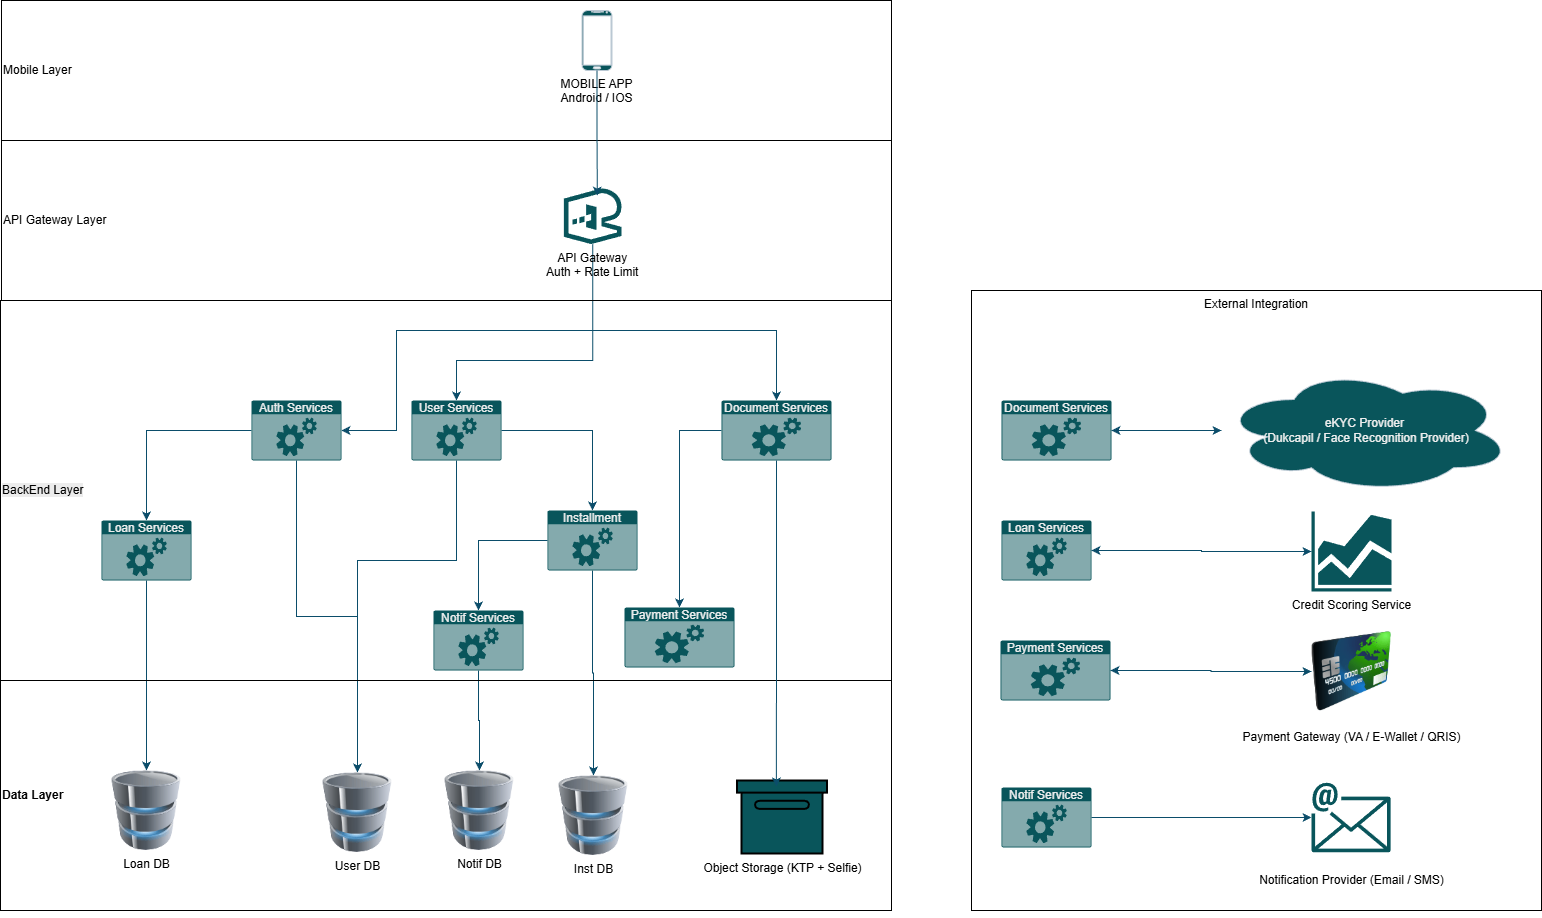

The diagram above was exported from draw.io. Its source (the exported page's mxGraphModel, read from the mxfile embedded in the PNG):
<mxGraphModel dx="2911" dy="1124" grid="1" gridSize="10" guides="1" tooltips="1" connect="1" arrows="1" fold="1" page="1" pageScale="1" pageWidth="827" pageHeight="1169" background="#ffffff" math="0" shadow="0">
  <root>
    <mxCell id="0" />
    <mxCell id="1" parent="0" />
    <mxCell id="163Hi6yCn_aCmqxpOqtq-1" parent="1" style="verticalLabelPosition=bottom;verticalAlign=top;shadow=0;strokeWidth=1;shape=mxgraph.android.phone2;strokeColor=#BAC8D3;labelBackgroundColor=none;fillColor=#09555B;fontColor=#000000;" value="MOBILE APP &#10;Android / IOS" vertex="1">
      <mxGeometry height="60" width="30" x="340.5" y="30" as="geometry" />
    </mxCell>
    <mxCell id="163Hi6yCn_aCmqxpOqtq-117" edge="1" parent="1" source="163Hi6yCn_aCmqxpOqtq-3" style="edgeStyle=orthogonalEdgeStyle;rounded=0;orthogonalLoop=1;jettySize=auto;html=1;flowAnimation=1;labelBackgroundColor=none;strokeColor=#0B4D6A;fontColor=default;" target="163Hi6yCn_aCmqxpOqtq-9">
      <mxGeometry relative="1" as="geometry">
        <Array as="points">
          <mxPoint x="351" y="350" />
          <mxPoint x="155" y="350" />
        </Array>
      </mxGeometry>
    </mxCell>
    <mxCell id="163Hi6yCn_aCmqxpOqtq-119" edge="1" parent="1" source="163Hi6yCn_aCmqxpOqtq-3" style="edgeStyle=orthogonalEdgeStyle;rounded=0;orthogonalLoop=1;jettySize=auto;html=1;flowAnimation=1;labelBackgroundColor=none;strokeColor=#0B4D6A;fontColor=default;" target="163Hi6yCn_aCmqxpOqtq-11">
      <mxGeometry relative="1" as="geometry">
        <Array as="points">
          <mxPoint x="351" y="350" />
          <mxPoint x="535" y="350" />
        </Array>
      </mxGeometry>
    </mxCell>
    <mxCell id="163Hi6yCn_aCmqxpOqtq-146" edge="1" parent="1" source="163Hi6yCn_aCmqxpOqtq-3" style="edgeStyle=orthogonalEdgeStyle;rounded=0;orthogonalLoop=1;jettySize=auto;html=1;strokeColor=#0B4D6A;flowAnimation=1;" target="163Hi6yCn_aCmqxpOqtq-10">
      <mxGeometry relative="1" as="geometry">
        <Array as="points">
          <mxPoint x="351" y="380" />
          <mxPoint x="215" y="380" />
        </Array>
      </mxGeometry>
    </mxCell>
    <mxCell id="163Hi6yCn_aCmqxpOqtq-3" parent="1" style="points=[];aspect=fixed;align=center;shadow=0;dashed=0;fillColor=#09555B;strokeColor=none;shape=mxgraph.alibaba_cloud.apigateway;verticalAlign=top;labelPosition=center;verticalLabelPosition=bottom;fontSize=12;convertToSvg=1;labelBackgroundColor=none;fontColor=#000000;" value="API Gateway&#10;Auth + Rate Limit" vertex="1">
      <mxGeometry height="55.6" width="57.6" x="322.4" y="208" as="geometry" />
    </mxCell>
    <mxCell id="163Hi6yCn_aCmqxpOqtq-18" edge="1" parent="1" source="163Hi6yCn_aCmqxpOqtq-9" style="edgeStyle=orthogonalEdgeStyle;rounded=0;orthogonalLoop=1;jettySize=auto;html=1;flowAnimation=1;labelBackgroundColor=none;strokeColor=#0B4D6A;fontColor=default;" target="163Hi6yCn_aCmqxpOqtq-12">
      <mxGeometry relative="1" as="geometry" />
    </mxCell>
    <mxCell id="163Hi6yCn_aCmqxpOqtq-142" edge="1" parent="1" source="163Hi6yCn_aCmqxpOqtq-9" style="edgeStyle=orthogonalEdgeStyle;rounded=0;orthogonalLoop=1;jettySize=auto;html=1;entryX=0.5;entryY=0;entryDx=0;entryDy=0;strokeColor=#0B4D6A;convertToSvg=0;flowAnimation=1;" target="163Hi6yCn_aCmqxpOqtq-27">
      <mxGeometry relative="1" as="geometry" />
    </mxCell>
    <mxCell id="163Hi6yCn_aCmqxpOqtq-9" parent="1" style="html=1;whiteSpace=wrap;strokeColor=none;fillColor=#09555B;labelPosition=center;verticalLabelPosition=middle;verticalAlign=top;align=center;fontSize=12;outlineConnect=0;spacingTop=-6;fontColor=#EEEEEE;sketch=0;shape=mxgraph.sitemap.services;labelBackgroundColor=none;" value="Auth Services" vertex="1">
      <mxGeometry height="60" width="90" x="10" y="420" as="geometry" />
    </mxCell>
    <mxCell id="163Hi6yCn_aCmqxpOqtq-143" edge="1" parent="1" source="163Hi6yCn_aCmqxpOqtq-10" style="edgeStyle=orthogonalEdgeStyle;rounded=0;orthogonalLoop=1;jettySize=auto;html=1;strokeColor=#0B4D6A;flowAnimation=1;" target="163Hi6yCn_aCmqxpOqtq-27">
      <mxGeometry relative="1" as="geometry">
        <Array as="points">
          <mxPoint x="215" y="580" />
          <mxPoint x="116" y="580" />
        </Array>
      </mxGeometry>
    </mxCell>
    <mxCell id="163Hi6yCn_aCmqxpOqtq-10" parent="1" style="html=1;whiteSpace=wrap;strokeColor=none;fillColor=#09555B;labelPosition=center;verticalLabelPosition=middle;verticalAlign=top;align=center;fontSize=12;outlineConnect=0;spacingTop=-6;fontColor=#EEEEEE;sketch=0;shape=mxgraph.sitemap.services;labelBackgroundColor=none;" value="User Services" vertex="1">
      <mxGeometry height="60" width="90" x="170" y="420" as="geometry" />
    </mxCell>
    <mxCell id="163Hi6yCn_aCmqxpOqtq-144" edge="1" parent="1" source="163Hi6yCn_aCmqxpOqtq-11" style="edgeStyle=orthogonalEdgeStyle;rounded=0;orthogonalLoop=1;jettySize=auto;html=1;strokeColor=#0B4D6A;flowAnimation=1;" target="163Hi6yCn_aCmqxpOqtq-15">
      <mxGeometry relative="1" as="geometry">
        <Array as="points">
          <mxPoint x="438" y="450" />
        </Array>
      </mxGeometry>
    </mxCell>
    <mxCell id="163Hi6yCn_aCmqxpOqtq-11" parent="1" style="html=1;whiteSpace=wrap;strokeColor=none;fillColor=#09555B;labelPosition=center;verticalLabelPosition=middle;verticalAlign=top;align=center;fontSize=12;outlineConnect=0;spacingTop=-6;fontColor=#EEEEEE;sketch=0;shape=mxgraph.sitemap.services;labelBackgroundColor=none;" value="Document Services" vertex="1">
      <mxGeometry height="60" width="110" x="480" y="420" as="geometry" />
    </mxCell>
    <mxCell id="163Hi6yCn_aCmqxpOqtq-137" edge="1" parent="1" source="163Hi6yCn_aCmqxpOqtq-12" style="edgeStyle=orthogonalEdgeStyle;rounded=0;orthogonalLoop=1;jettySize=auto;html=1;flowAnimation=1;labelBackgroundColor=none;strokeColor=#0B4D6A;fontColor=default;" target="163Hi6yCn_aCmqxpOqtq-28">
      <mxGeometry relative="1" as="geometry" />
    </mxCell>
    <mxCell id="163Hi6yCn_aCmqxpOqtq-12" parent="1" style="html=1;whiteSpace=wrap;strokeColor=none;fillColor=#09555B;labelPosition=center;verticalLabelPosition=middle;verticalAlign=top;align=center;fontSize=12;outlineConnect=0;spacingTop=-6;fontColor=#EEEEEE;sketch=0;shape=mxgraph.sitemap.services;labelBackgroundColor=none;" value="Loan Services" vertex="1">
      <mxGeometry height="60" width="90" x="-140" y="540" as="geometry" />
    </mxCell>
    <mxCell id="163Hi6yCn_aCmqxpOqtq-133" edge="1" parent="1" source="163Hi6yCn_aCmqxpOqtq-13" style="edgeStyle=orthogonalEdgeStyle;rounded=0;orthogonalLoop=1;jettySize=auto;html=1;flowAnimation=1;labelBackgroundColor=none;strokeColor=#0B4D6A;fontColor=default;" target="163Hi6yCn_aCmqxpOqtq-29">
      <mxGeometry relative="1" as="geometry" />
    </mxCell>
    <mxCell id="163Hi6yCn_aCmqxpOqtq-13" parent="1" style="html=1;whiteSpace=wrap;strokeColor=none;fillColor=#09555B;labelPosition=center;verticalLabelPosition=middle;verticalAlign=top;align=center;fontSize=12;outlineConnect=0;spacingTop=-6;fontColor=#EEEEEE;sketch=0;shape=mxgraph.sitemap.services;labelBackgroundColor=none;" value="Installment" vertex="1">
      <mxGeometry height="60" width="90" x="306" y="530" as="geometry" />
    </mxCell>
    <mxCell id="163Hi6yCn_aCmqxpOqtq-15" parent="1" style="html=1;whiteSpace=wrap;strokeColor=none;fillColor=#09555B;labelPosition=center;verticalLabelPosition=middle;verticalAlign=top;align=center;fontSize=12;outlineConnect=0;spacingTop=-6;fontColor=#EEEEEE;sketch=0;shape=mxgraph.sitemap.services;labelBackgroundColor=none;" value="Payment Services" vertex="1">
      <mxGeometry height="60" width="110" x="383" y="627" as="geometry" />
    </mxCell>
    <mxCell id="163Hi6yCn_aCmqxpOqtq-134" edge="1" parent="1" source="163Hi6yCn_aCmqxpOqtq-17" style="edgeStyle=orthogonalEdgeStyle;rounded=0;orthogonalLoop=1;jettySize=auto;html=1;flowAnimation=1;labelBackgroundColor=none;strokeColor=#0B4D6A;fontColor=default;" target="163Hi6yCn_aCmqxpOqtq-30">
      <mxGeometry relative="1" as="geometry" />
    </mxCell>
    <mxCell id="163Hi6yCn_aCmqxpOqtq-17" parent="1" style="html=1;whiteSpace=wrap;strokeColor=none;fillColor=#09555B;labelPosition=center;verticalLabelPosition=middle;verticalAlign=top;align=center;fontSize=12;outlineConnect=0;spacingTop=-6;fontColor=#EEEEEE;sketch=0;shape=mxgraph.sitemap.services;labelBackgroundColor=none;" value="Notif Services" vertex="1">
      <mxGeometry height="60" width="90" x="192" y="630" as="geometry" />
    </mxCell>
    <mxCell id="163Hi6yCn_aCmqxpOqtq-19" edge="1" parent="1" source="163Hi6yCn_aCmqxpOqtq-10" style="edgeStyle=orthogonalEdgeStyle;rounded=0;orthogonalLoop=1;jettySize=auto;html=1;entryX=0.5;entryY=0;entryDx=0;entryDy=0;entryPerimeter=0;flowAnimation=1;labelBackgroundColor=none;strokeColor=#0B4D6A;fontColor=default;" target="163Hi6yCn_aCmqxpOqtq-13">
      <mxGeometry relative="1" as="geometry">
        <Array as="points">
          <mxPoint x="351" y="450" />
        </Array>
      </mxGeometry>
    </mxCell>
    <mxCell id="163Hi6yCn_aCmqxpOqtq-21" edge="1" parent="1" source="163Hi6yCn_aCmqxpOqtq-13" style="edgeStyle=orthogonalEdgeStyle;rounded=0;orthogonalLoop=1;jettySize=auto;html=1;entryX=0.5;entryY=0;entryDx=0;entryDy=0;entryPerimeter=0;flowAnimation=1;labelBackgroundColor=none;strokeColor=#0B4D6A;fontColor=default;" target="163Hi6yCn_aCmqxpOqtq-17">
      <mxGeometry relative="1" as="geometry" />
    </mxCell>
    <mxCell id="163Hi6yCn_aCmqxpOqtq-22" parent="1" style="rounded=0;whiteSpace=wrap;html=1;fillColor=none;verticalAlign=middle;align=left;labelBackgroundColor=none;strokeColor=#000000;fontColor=#000000;" value="&lt;br&gt;&lt;span style=&quot;font-family: Helvetica; font-size: 12px; font-style: normal; font-variant-ligatures: normal; font-variant-caps: normal; font-weight: 400; letter-spacing: normal; orphans: 2; text-indent: 0px; text-transform: none; widows: 2; word-spacing: 0px; -webkit-text-stroke-width: 0px; white-space: normal; background-color: rgb(236, 236, 236); text-decoration-thickness: initial; text-decoration-style: initial; text-decoration-color: initial; float: none; display: inline !important;&quot;&gt;BackEnd Layer&lt;/span&gt;&lt;div&gt;&lt;br&gt;&lt;/div&gt;" vertex="1">
      <mxGeometry height="380" width="891" x="-241" y="320" as="geometry" />
    </mxCell>
    <mxCell id="163Hi6yCn_aCmqxpOqtq-27" parent="1" style="image;html=1;image=img/lib/clip_art/computers/Database_128x128.png;labelBackgroundColor=none;fillColor=#09555B;strokeColor=#BAC8D3;fontColor=#000000;" value="User DB" vertex="1">
      <mxGeometry height="80" width="80" x="76" y="792" as="geometry" />
    </mxCell>
    <mxCell id="163Hi6yCn_aCmqxpOqtq-28" parent="1" style="image;html=1;image=img/lib/clip_art/computers/Database_128x128.png;labelBackgroundColor=none;fillColor=#09555B;strokeColor=#BAC8D3;fontColor=#000000;" value="Loan DB" vertex="1">
      <mxGeometry height="80" width="80" x="-135" y="790" as="geometry" />
    </mxCell>
    <mxCell id="163Hi6yCn_aCmqxpOqtq-29" parent="1" style="image;html=1;image=img/lib/clip_art/computers/Database_128x128.png;labelBackgroundColor=none;fillColor=#09555B;strokeColor=#BAC8D3;fontColor=#000000;" value="Inst DB" vertex="1">
      <mxGeometry height="80" width="80" x="312" y="795" as="geometry" />
    </mxCell>
    <mxCell id="163Hi6yCn_aCmqxpOqtq-30" parent="1" style="image;html=1;image=img/lib/clip_art/computers/Database_128x128.png;labelBackgroundColor=none;fillColor=#09555B;strokeColor=#BAC8D3;fontColor=#000000;" value="Notif DB" vertex="1">
      <mxGeometry height="80" width="80" x="198" y="790" as="geometry" />
    </mxCell>
    <mxCell id="163Hi6yCn_aCmqxpOqtq-43" edge="1" parent="1" source="163Hi6yCn_aCmqxpOqtq-38" style="edgeStyle=orthogonalEdgeStyle;rounded=0;orthogonalLoop=1;jettySize=auto;html=1;flowAnimation=1;labelBackgroundColor=none;strokeColor=#0B4D6A;fontColor=default;" target="163Hi6yCn_aCmqxpOqtq-42">
      <mxGeometry relative="1" as="geometry" />
    </mxCell>
    <mxCell id="163Hi6yCn_aCmqxpOqtq-38" parent="1" style="html=1;whiteSpace=wrap;strokeColor=none;fillColor=#09555B;labelPosition=center;verticalLabelPosition=middle;verticalAlign=top;align=center;fontSize=12;outlineConnect=0;spacingTop=-6;fontColor=#EEEEEE;sketch=0;shape=mxgraph.sitemap.services;labelBackgroundColor=none;" value="Document Services" vertex="1">
      <mxGeometry height="60" width="110" x="760" y="420" as="geometry" />
    </mxCell>
    <mxCell id="163Hi6yCn_aCmqxpOqtq-39" parent="1" style="html=1;whiteSpace=wrap;strokeColor=none;fillColor=#09555B;labelPosition=center;verticalLabelPosition=middle;verticalAlign=top;align=center;fontSize=12;outlineConnect=0;spacingTop=-6;fontColor=#EEEEEE;sketch=0;shape=mxgraph.sitemap.services;labelBackgroundColor=none;" value="Loan Services" vertex="1">
      <mxGeometry height="60" width="90" x="760" y="540" as="geometry" />
    </mxCell>
    <mxCell id="163Hi6yCn_aCmqxpOqtq-47" edge="1" parent="1" source="163Hi6yCn_aCmqxpOqtq-40" style="edgeStyle=orthogonalEdgeStyle;rounded=0;orthogonalLoop=1;jettySize=auto;html=1;flowAnimation=1;labelBackgroundColor=none;strokeColor=#0B4D6A;fontColor=default;" target="163Hi6yCn_aCmqxpOqtq-46">
      <mxGeometry relative="1" as="geometry" />
    </mxCell>
    <mxCell id="163Hi6yCn_aCmqxpOqtq-40" parent="1" style="html=1;whiteSpace=wrap;strokeColor=none;fillColor=#09555B;labelPosition=center;verticalLabelPosition=middle;verticalAlign=top;align=center;fontSize=12;outlineConnect=0;spacingTop=-6;fontColor=#EEEEEE;sketch=0;shape=mxgraph.sitemap.services;labelBackgroundColor=none;" value="Payment Services" vertex="1">
      <mxGeometry height="60" width="110" x="759" y="660" as="geometry" />
    </mxCell>
    <mxCell id="163Hi6yCn_aCmqxpOqtq-50" edge="1" parent="1" source="163Hi6yCn_aCmqxpOqtq-41" style="edgeStyle=orthogonalEdgeStyle;rounded=0;orthogonalLoop=1;jettySize=auto;html=1;flowAnimation=1;labelBackgroundColor=none;strokeColor=#0B4D6A;fontColor=default;" target="163Hi6yCn_aCmqxpOqtq-48">
      <mxGeometry relative="1" as="geometry" />
    </mxCell>
    <mxCell id="163Hi6yCn_aCmqxpOqtq-41" parent="1" style="html=1;whiteSpace=wrap;strokeColor=none;fillColor=#09555B;labelPosition=center;verticalLabelPosition=middle;verticalAlign=top;align=center;fontSize=12;outlineConnect=0;spacingTop=-6;fontColor=#EEEEEE;sketch=0;shape=mxgraph.sitemap.services;labelBackgroundColor=none;" value="Notif Services" vertex="1">
      <mxGeometry height="60" width="90" x="760" y="807" as="geometry" />
    </mxCell>
    <mxCell id="163Hi6yCn_aCmqxpOqtq-122" edge="1" parent="1" source="163Hi6yCn_aCmqxpOqtq-42" style="edgeStyle=orthogonalEdgeStyle;rounded=0;orthogonalLoop=1;jettySize=auto;html=1;flowAnimation=1;labelBackgroundColor=none;strokeColor=#0B4D6A;fontColor=default;" target="163Hi6yCn_aCmqxpOqtq-38">
      <mxGeometry relative="1" as="geometry" />
    </mxCell>
    <mxCell id="163Hi6yCn_aCmqxpOqtq-42" parent="1" style="ellipse;shape=cloud;whiteSpace=wrap;html=1;labelBackgroundColor=none;fillColor=#09555B;strokeColor=#BAC8D3;fontColor=#EEEEEE;" value="eKYC Provider&amp;nbsp;&lt;div&gt;(Dukcapil / Face Recognition Provider)&lt;/div&gt;" vertex="1">
      <mxGeometry height="124" width="290" x="980" y="388" as="geometry" />
    </mxCell>
    <mxCell id="163Hi6yCn_aCmqxpOqtq-123" edge="1" parent="1" source="163Hi6yCn_aCmqxpOqtq-44" style="edgeStyle=orthogonalEdgeStyle;rounded=0;orthogonalLoop=1;jettySize=auto;html=1;flowAnimation=1;labelBackgroundColor=none;strokeColor=#0B4D6A;fontColor=default;" target="163Hi6yCn_aCmqxpOqtq-39">
      <mxGeometry relative="1" as="geometry" />
    </mxCell>
    <mxCell id="163Hi6yCn_aCmqxpOqtq-44" parent="1" style="sketch=0;aspect=fixed;pointerEvents=1;shadow=0;dashed=0;html=1;strokeColor=none;labelPosition=center;verticalLabelPosition=bottom;verticalAlign=top;align=center;fillColor=#09555B;shape=mxgraph.mscae.general.graph;labelBackgroundColor=none;fontColor=#000000;" value="Credit Scoring Service" vertex="1">
      <mxGeometry height="80" width="80" x="1070" y="531" as="geometry" />
    </mxCell>
    <mxCell id="163Hi6yCn_aCmqxpOqtq-45" edge="1" parent="1" source="163Hi6yCn_aCmqxpOqtq-39" style="edgeStyle=orthogonalEdgeStyle;rounded=0;orthogonalLoop=1;jettySize=auto;html=1;entryX=0;entryY=0.5;entryDx=0;entryDy=0;entryPerimeter=0;flowAnimation=1;labelBackgroundColor=none;strokeColor=#0B4D6A;fontColor=default;" target="163Hi6yCn_aCmqxpOqtq-44">
      <mxGeometry relative="1" as="geometry" />
    </mxCell>
    <mxCell id="163Hi6yCn_aCmqxpOqtq-124" edge="1" parent="1" source="163Hi6yCn_aCmqxpOqtq-46" style="edgeStyle=orthogonalEdgeStyle;rounded=0;orthogonalLoop=1;jettySize=auto;html=1;flowAnimation=1;labelBackgroundColor=none;strokeColor=#0B4D6A;fontColor=default;" target="163Hi6yCn_aCmqxpOqtq-40">
      <mxGeometry relative="1" as="geometry" />
    </mxCell>
    <mxCell id="163Hi6yCn_aCmqxpOqtq-46" parent="1" style="image;html=1;image=img/lib/clip_art/finance/Credit_Card_128x128.png;labelBackgroundColor=none;fillColor=#09555B;strokeColor=#BAC8D3;fontColor=#000000;" value="&lt;blockquote data-start=&quot;1876&quot; data-end=&quot;1916&quot;&gt;&lt;p data-start=&quot;1878&quot; data-end=&quot;1916&quot;&gt;Payment Gateway (VA / E-Wallet / QRIS)&lt;/p&gt;&lt;br&gt;&lt;/blockquote&gt;" vertex="1">
      <mxGeometry height="80" width="80" x="1070" y="651" as="geometry" />
    </mxCell>
    <mxCell id="163Hi6yCn_aCmqxpOqtq-48" parent="1" style="sketch=0;outlineConnect=0;fontColor=#000000;fillColor=#09555B;strokeColor=none;dashed=0;verticalLabelPosition=bottom;verticalAlign=top;align=center;html=1;fontSize=12;fontStyle=0;aspect=fixed;shape=mxgraph.aws4.email;labelBackgroundColor=none;" value="&#10;Notification Provider (Email / SMS)&#10;&#10;" vertex="1">
      <mxGeometry height="70" width="79.13" x="1070" y="802" as="geometry" />
    </mxCell>
    <mxCell id="163Hi6yCn_aCmqxpOqtq-51" parent="1" style="rounded=0;whiteSpace=wrap;html=1;fillColor=none;verticalAlign=top;labelBackgroundColor=none;strokeColor=#000000;fontColor=#000000;" value="External Integration" vertex="1">
      <mxGeometry height="620" width="570" x="730" y="310" as="geometry" />
    </mxCell>
    <mxCell id="163Hi6yCn_aCmqxpOqtq-52" parent="1" style="rounded=0;whiteSpace=wrap;html=1;fillColor=none;verticalAlign=middle;align=left;labelBackgroundColor=none;strokeColor=#000000;fontColor=#000000;" value="Mobile Layer" vertex="1">
      <mxGeometry height="140" width="890" x="-240" y="20" as="geometry" />
    </mxCell>
    <mxCell id="163Hi6yCn_aCmqxpOqtq-53" parent="1" style="rounded=0;whiteSpace=wrap;html=1;fillColor=none;verticalAlign=middle;align=left;labelBackgroundColor=none;strokeColor=light-dark(#000000, #39454e);fontColor=#000000;" value="API Gateway Layer" vertex="1">
      <mxGeometry height="160" width="890" x="-240" y="160" as="geometry" />
    </mxCell>
    <mxCell id="163Hi6yCn_aCmqxpOqtq-114" edge="1" parent="1" source="163Hi6yCn_aCmqxpOqtq-1" style="edgeStyle=orthogonalEdgeStyle;rounded=0;orthogonalLoop=1;jettySize=auto;html=1;entryX=0.58;entryY=0.128;entryDx=0;entryDy=0;entryPerimeter=0;horizontal=1;shadow=0;flowAnimation=1;labelBackgroundColor=none;strokeColor=#0B4D6A;fontColor=default;" target="163Hi6yCn_aCmqxpOqtq-3">
      <mxGeometry relative="1" as="geometry" />
    </mxCell>
    <mxCell id="163Hi6yCn_aCmqxpOqtq-121" parent="1" style="html=1;verticalLabelPosition=bottom;align=center;labelBackgroundColor=none;verticalAlign=top;strokeWidth=2;strokeColor=#000000;shadow=0;dashed=0;shape=mxgraph.ios7.icons.box;fillColor=#09555B;fontColor=#000000;" value="Object Storage (KTP + Selfie)" vertex="1">
      <mxGeometry height="73" width="90" x="496" y="800.5" as="geometry" />
    </mxCell>
    <mxCell id="163Hi6yCn_aCmqxpOqtq-139" parent="1" style="rounded=0;whiteSpace=wrap;html=1;fillColor=none;verticalAlign=middle;align=left;labelBackgroundColor=none;strokeColor=light-dark(#000000, #39454e);fontColor=#000000;fontStyle=1" value="&lt;div&gt;Data Layer&lt;/div&gt;" vertex="1">
      <mxGeometry height="230" width="891" x="-241" y="700" as="geometry" />
    </mxCell>
    <mxCell id="163Hi6yCn_aCmqxpOqtq-145" edge="1" parent="1" source="163Hi6yCn_aCmqxpOqtq-11" style="edgeStyle=orthogonalEdgeStyle;rounded=0;orthogonalLoop=1;jettySize=auto;html=1;entryX=0.432;entryY=0.076;entryDx=0;entryDy=0;entryPerimeter=0;strokeColor=#0B4D6A;flowAnimation=1;" target="163Hi6yCn_aCmqxpOqtq-121">
      <mxGeometry relative="1" as="geometry" />
    </mxCell>
  </root>
</mxGraphModel>